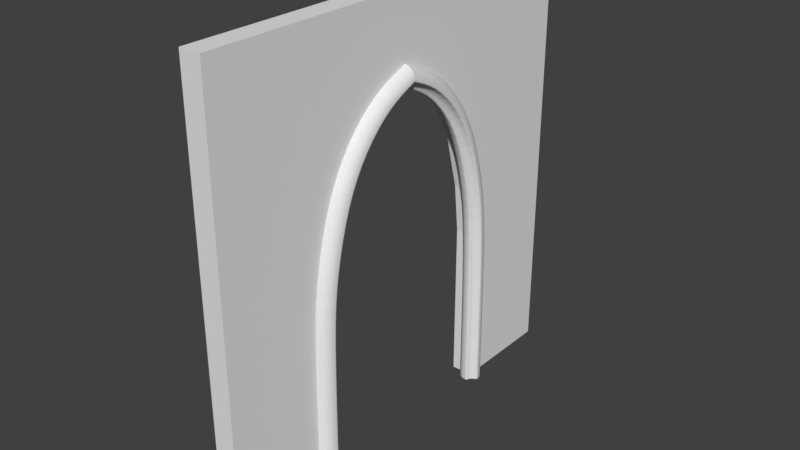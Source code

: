 # Source: Front_Door_4x4x0_2.blend  (saved by Blender 2.79.0; exported with 4.5.12 LTS)
import bpy
from mathutils import Matrix  # noqa: F401  (used for matrix-valued properties, if any)

bpy.ops.wm.read_factory_settings(use_empty=True)
scene = bpy.context.scene
scene.name = 'Scene'

# ---- collections
col_collection_1 = bpy.data.collections.new('Collection 1'); scene.collection.children.link(col_collection_1)
col_collection_1.hide_render = True
col_collection_1.hide_viewport = True
col_collection_2 = bpy.data.collections.new('Collection 2'); scene.collection.children.link(col_collection_2)

# ---- world
world_world = bpy.data.worlds.new('World'); scene.world = world_world
world_world.color = (0.05088, 0.05088, 0.05088)
world_world.use_sun_shadow = False
world_world.sun_shadow_jitter_overblur = 0.0
world_world.cycles.sampling_method = 'MANUAL'

# ---- meshes
me_lod_a_front_door_4x4x0_2 = bpy.data.meshes.new('LOD A Front Door 4x4x0_2')
me_lod_a_front_door_4x4x0_2.from_pydata([(1.14e-15, 0.0, 1.51e-08), (-4.806e-14, 4.0, -6.366e-07), (3.02e-07, 4.0, 4.0), (3.02e-07, 6.517e-07, 4.0), (0.2, 4.0, 3.0), (1.51e-07, 4.0, 2.0), (3.02e-07, 2.0, 4.0), (1.51e-07, 3.258e-07, 2.0), (0.2, 4.0, -6.366e-07), (-3.576e-14, 3.0, -4.737e-07), (2.265e-07, 4.0, 3.0), (3.02e-07, 1.0, 4.0), (2.265e-07, 4.888e-07, 3.0), (-1.116e-14, 1.0, -1.478e-07), (7.55e-08, 4.0, 1.0), (3.02e-07, 3.0, 4.0), (7.55e-08, 1.629e-07, 1.0), (2.265e-07, 2.0, 3.306), (0.2, 3.0, -4.737e-07), (1.51e-07, 3.0, 1.509), (1.51e-07, 1.0, 1.509), (7.55e-08, 1.0, 1.0), (7.55e-08, 3.0, 1.0), (0.2, 4.0, 4.0), (0.2, 1.0, 4.0), (0.2, 6.517e-07, 4.0), (0.2, 4.888e-07, 3.0), (0.2, 4.0, 1.0), (0.2, 4.0, 2.0), (0.2, 3.0, 4.0), (0.2, 2.0, 4.0), (0.2, 1.629e-07, 1.0), (0.2, 3.258e-07, 2.0), (0.2, 2.0, 3.306), (0.2, 3.0, 1.509), (0.2, 0.0, 1.51e-08), (0.2, 1.0, -1.478e-07), (0.2, 1.0, 1.509), (0.2, 1.0, 1.0), (0.2, 3.0, 1.0), (1.51e-07, 3.0, 1.509), (2.265e-07, 2.0, 3.306), (3.02e-07, 3.0, 4.0), (2.265e-07, 4.0, 3.0), (1.734e-07, 2.951, 1.976), (1.937e-07, 2.81, 2.522), (2.103e-07, 2.588, 2.909), (2.228e-07, 2.309, 3.186), (0.2, 2.0, 3.306), (0.2, 3.0, 1.509), (0.2, 4.0, 3.0), (0.2, 3.0, 4.0), (0.2, 2.309, 3.186), (0.2, 2.588, 2.909), (0.2, 2.81, 2.522), (0.2, 2.951, 1.976), (2.265e-07, 2.0, 3.306), (1.51e-07, 1.0, 1.509), (2.265e-07, 5.049e-05, 3.0), (3.02e-07, 1.0, 4.0), (2.228e-07, 1.691, 3.186), (2.103e-07, 1.412, 2.909), (1.937e-07, 1.19, 2.522), (1.734e-07, 1.049, 1.976), (0.2, 1.0, 1.509), (0.2, 2.0, 3.306), (0.2, 1.0, 4.0), (0.2, 5.049e-05, 3.0), (0.2, 1.049, 1.976), (0.2, 1.19, 2.522), (0.2, 1.412, 2.909), (0.2, 1.691, 3.186)], [], [(57, 64, 37, 20), (41, 48, 33, 17), (8, 27, 39, 18), (21, 16, 7, 20), (27, 28, 34, 39), (36, 38, 31, 35), (13, 0, 16, 21), (14, 22, 19, 5), (1, 9, 22, 14), (38, 37, 32, 31), (19, 34, 49, 40), (42, 41, 17, 6, 15), (28, 4, 50, 49, 34), (20, 7, 12, 58, 57), (17, 33, 65, 56), (48, 51, 29, 30, 33), (37, 64, 67, 26, 32), (67, 66, 24, 25, 26), (11, 24, 30, 6), (9, 18, 39, 22), (16, 31, 32, 7), (33, 30, 24, 66, 65), (1, 8, 18, 9), (7, 32, 26, 12), (59, 58, 12, 3, 11), (2, 23, 4, 10), (13, 36, 35, 0), (20, 37, 38, 21), (3, 25, 24, 11), (14, 27, 8, 1), (21, 38, 36, 13), (12, 26, 25, 3), (15, 29, 23, 2), (5, 19, 40, 43, 10), (0, 35, 31, 16), (5, 28, 27, 14), (4, 23, 29, 51, 50), (10, 4, 28, 5), (22, 39, 34, 19), (6, 30, 29, 15), (40, 44, 45, 46, 47, 41, 42, 43), (48, 52, 53, 54, 55, 49, 50, 51), (40, 49, 55, 44), (44, 55, 54, 45), (45, 54, 53, 46), (46, 53, 52, 47), (47, 52, 48, 41), (10, 43, 42, 15, 2), (56, 60, 61, 62, 63, 57, 58, 59), (64, 68, 69, 70, 71, 65, 66, 67), (64, 57, 63, 68), (68, 63, 62, 69), (69, 62, 61, 70), (70, 61, 60, 71), (71, 60, 56, 65), (17, 56, 59, 11, 6)])
me_lod_a_front_door_4x4x0_2.use_remesh_preserve_volume = False
me_lod_a_front_door_4x4x0_2.use_remesh_preserve_attributes = False
me_lod_a_front_door_4x4x0_2.use_mirror_vertex_groups = False
me_lod_a_front_door_4x4x0_2.update()
me_lod_b_front_door_4x4x0_2 = bpy.data.meshes.new('LOD B Front Door 4x4x0_2')
me_lod_b_front_door_4x4x0_2.from_pydata([(1.14e-15, 0.0, 1.51e-08), (-4.806e-14, 4.0, -6.366e-07), (3.02e-07, 4.0, 4.0), (3.02e-07, 6.517e-07, 4.0), (0.2, 4.0, 3.0), (1.51e-07, 4.0, 2.0), (3.02e-07, 2.0, 4.0), (1.51e-07, 3.258e-07, 2.0), (0.2, 4.0, -6.366e-07), (-3.576e-14, 3.0, -4.737e-07), (2.265e-07, 4.0, 3.0), (3.02e-07, 1.0, 4.0), (2.265e-07, 4.888e-07, 3.0), (-1.116e-14, 1.0, -1.478e-07), (7.55e-08, 4.0, 1.0), (3.02e-07, 3.0, 4.0), (7.55e-08, 1.629e-07, 1.0), (2.265e-07, 2.0, 3.306), (0.2, 3.0, -4.737e-07), (1.51e-07, 3.0, 1.509), (1.51e-07, 1.0, 1.509), (7.55e-08, 1.0, 1.0), (7.55e-08, 3.0, 1.0), (0.2, 4.0, 4.0), (0.2, 1.0, 4.0), (0.2, 6.517e-07, 4.0), (0.2, 4.888e-07, 3.0), (0.2, 4.0, 1.0), (0.2, 4.0, 2.0), (0.2, 3.0, 4.0), (0.2, 2.0, 4.0), (0.2, 1.629e-07, 1.0), (0.2, 3.258e-07, 2.0), (0.2, 2.0, 3.306), (0.2, 3.0, 1.509), (0.2, 0.0, 1.51e-08), (0.2, 1.0, -1.478e-07), (0.2, 1.0, 1.509), (0.2, 1.0, 1.0), (0.2, 3.0, 1.0), (1.51e-07, 3.0, 1.509), (2.265e-07, 2.0, 3.306), (3.02e-07, 3.0, 4.0), (2.265e-07, 4.0, 3.0), (1.734e-07, 2.951, 1.976), (1.937e-07, 2.81, 2.522), (2.103e-07, 2.588, 2.909), (2.228e-07, 2.309, 3.186), (0.2, 2.0, 3.306), (0.2, 3.0, 1.509), (0.2, 4.0, 3.0), (0.2, 3.0, 4.0), (0.2, 2.309, 3.186), (0.2, 2.588, 2.909), (0.2, 2.81, 2.522), (0.2, 2.951, 1.976), (2.265e-07, 2.0, 3.306), (1.51e-07, 1.0, 1.509), (2.265e-07, 5.049e-05, 3.0), (3.02e-07, 1.0, 4.0), (2.228e-07, 1.691, 3.186), (2.103e-07, 1.412, 2.909), (1.937e-07, 1.19, 2.522), (1.734e-07, 1.049, 1.976), (0.2, 1.0, 1.509), (0.2, 2.0, 3.306), (0.2, 1.0, 4.0), (0.2, 5.049e-05, 3.0), (0.2, 1.049, 1.976), (0.2, 1.19, 2.522), (0.2, 1.412, 2.909), (0.2, 1.691, 3.186)], [], [(57, 64, 37, 20), (41, 48, 33, 17), (8, 27, 39, 18), (21, 16, 7, 20), (27, 28, 34, 39), (36, 38, 31, 35), (13, 0, 16, 21), (14, 22, 19, 5), (1, 9, 22, 14), (38, 37, 32, 31), (19, 34, 49, 40), (42, 41, 17, 6, 15), (28, 4, 50, 49, 34), (20, 7, 12, 58, 57), (17, 33, 65, 56), (48, 51, 29, 30, 33), (37, 64, 67, 26, 32), (67, 66, 24, 25, 26), (11, 24, 30, 6), (9, 18, 39, 22), (16, 31, 32, 7), (33, 30, 24, 66, 65), (1, 8, 18, 9), (7, 32, 26, 12), (59, 58, 12, 3, 11), (2, 23, 4, 10), (13, 36, 35, 0), (20, 37, 38, 21), (3, 25, 24, 11), (14, 27, 8, 1), (21, 38, 36, 13), (12, 26, 25, 3), (15, 29, 23, 2), (5, 19, 40, 43, 10), (0, 35, 31, 16), (5, 28, 27, 14), (4, 23, 29, 51, 50), (10, 4, 28, 5), (22, 39, 34, 19), (6, 30, 29, 15), (40, 44, 45, 46, 47, 41, 42, 43), (48, 52, 53, 54, 55, 49, 50, 51), (40, 49, 55, 44), (44, 55, 54, 45), (45, 54, 53, 46), (46, 53, 52, 47), (47, 52, 48, 41), (10, 43, 42, 15, 2), (56, 60, 61, 62, 63, 57, 58, 59), (64, 68, 69, 70, 71, 65, 66, 67), (64, 57, 63, 68), (68, 63, 62, 69), (69, 62, 61, 70), (70, 61, 60, 71), (71, 60, 56, 65), (17, 56, 59, 11, 6)])
me_lod_b_front_door_4x4x0_2.use_remesh_preserve_volume = False
me_lod_b_front_door_4x4x0_2.use_remesh_preserve_attributes = False
me_lod_b_front_door_4x4x0_2.use_mirror_vertex_groups = False
me_lod_b_front_door_4x4x0_2.update()
me_cube = bpy.data.meshes.new('Cube')
me_cube.from_pydata([(0.1, 0.9, -1.702e-07), (0.1, 0.9895, -1.702e-07), (0.2105, 1.1, -1.702e-07), (0.1054, 1.024, -1.702e-07), (0.1211, 1.054, -1.702e-07), (0.1455, 1.079, -1.702e-07), (0.1763, 1.095, -1.702e-07), (0.3, 1.01, -1.702e-07), (0.1895, 0.9, -1.702e-07), (0.2946, 0.9763, -1.702e-07), (0.2789, 0.9455, -1.702e-07), (0.2545, 0.9211, -1.702e-07), (0.2237, 0.9054, -1.702e-07), (0.2305, 1.1, -1.702e-07), (0.3, 1.031, -1.702e-07), (0.2371, 1.074, -1.702e-07), (0.2524, 1.052, -1.702e-07), (0.2742, 1.037, -1.702e-07), (0.1, 0.9, -1.702e-07), (0.1, 0.9895, -1.702e-07), (0.2105, 1.1, -1.702e-07), (0.1054, 1.024, -1.702e-07), (0.1211, 1.054, -1.702e-07), (0.1455, 1.079, -1.702e-07), (0.1763, 1.095, -1.702e-07), (0.3, 1.01, -1.702e-07), (0.1895, 0.9, -1.702e-07), (0.2946, 0.9763, -1.702e-07), (0.2789, 0.9455, -1.702e-07), (0.2545, 0.9211, -1.702e-07), (0.2237, 0.9054, -1.702e-07), (0.2305, 1.1, -1.702e-07), (0.3, 1.031, -1.702e-07), (0.2371, 1.074, -1.702e-07), (0.2524, 1.052, -1.702e-07), (0.2742, 1.037, -1.702e-07), (0.1, 0.9, -1.702e-07), (0.1, 0.9895, -1.702e-07), (0.2105, 1.1, -1.702e-07), (0.1054, 1.024, -1.702e-07), (0.1211, 1.054, -1.702e-07), (0.1455, 1.079, -1.702e-07), (0.1763, 1.095, -1.702e-07), (0.3, 1.01, -1.702e-07), (0.1895, 0.9, -1.702e-07), (0.2946, 0.9763, -1.702e-07), (0.2789, 0.9455, -1.702e-07), (0.2545, 0.9211, -1.702e-07), (0.2237, 0.9054, -1.702e-07), (0.2305, 1.1, -1.702e-07), (0.3, 1.031, -1.702e-07), (0.2371, 1.074, -1.702e-07), (0.2524, 1.052, -1.702e-07), (0.2742, 1.037, -1.702e-07), (0.1, 0.9, -1.702e-07), (0.1, 0.9895, -1.702e-07), (0.2105, 1.1, -1.702e-07), (0.1054, 1.024, -1.702e-07), (0.1211, 1.054, -1.702e-07), (0.1455, 1.079, -1.702e-07), (0.1763, 1.095, -1.702e-07), (0.3, 1.01, -1.702e-07), (0.1895, 0.9, -1.702e-07), (0.2946, 0.9763, -1.702e-07), (0.2789, 0.9455, -1.702e-07), (0.2545, 0.9211, -1.702e-07), (0.2237, 0.9054, -1.702e-07), (0.2305, 1.1, -1.702e-07), (0.3, 1.031, -1.702e-07), (0.2371, 1.074, -1.702e-07), (0.2524, 1.052, -1.702e-07), (0.2742, 1.037, -1.702e-07), (0.2742, 1.037, -1.702e-07), (0.2524, 1.052, -1.702e-07), (0.2371, 1.074, -1.702e-07), (0.3, 1.031, -1.702e-07), (0.2305, 1.1, -1.702e-07), (0.2237, 0.9054, -1.702e-07), (0.2545, 0.9211, -1.702e-07), (0.2789, 0.9455, -1.702e-07), (0.2946, 0.9763, -1.702e-07), (0.1895, 0.9, -1.702e-07), (0.3, 1.01, -1.702e-07), (0.1763, 1.095, -1.702e-07), (0.1455, 1.079, -1.702e-07), (0.1211, 1.054, -1.702e-07), (0.1054, 1.024, -1.702e-07), (0.2105, 1.1, -1.702e-07), (0.1, 0.9895, -1.702e-07), (0.1, 0.9, -1.702e-07), (0.2742, 1.037, 1.5), (0.2524, 1.052, 1.5), (0.2371, 1.074, 1.5), (0.3, 1.031, 1.5), (0.2305, 1.1, 1.5), (0.2237, 0.9054, 1.5), (0.2545, 0.9211, 1.5), (0.2789, 0.9455, 1.5), (0.2946, 0.9763, 1.5), (0.1895, 0.9, 1.5), (0.3, 1.01, 1.5), (0.1763, 1.095, 1.5), (0.1455, 1.079, 1.5), (0.1211, 1.054, 1.5), (0.1054, 1.024, 1.5), (0.2105, 1.1, 1.5), (0.1, 0.9895, 1.5), (0.1, 0.9, 1.5), (0.2742, 1.09, 1.975), (0.2524, 1.105, 1.973), (0.2371, 1.126, 1.97), (0.3, 1.083, 1.975), (0.2305, 1.152, 1.967), (0.2237, 0.9589, 1.991), (0.2545, 0.9745, 1.989), (0.2789, 0.9987, 1.986), (0.2946, 1.029, 1.982), (0.1895, 0.9535, 1.991), (0.3, 1.063, 1.978), (0.1763, 1.147, 1.967), (0.1455, 1.131, 1.969), (0.1211, 1.107, 1.972), (0.1054, 1.076, 1.976), (0.2105, 1.152, 1.967), (0.1, 1.042, 1.98), (0.1, 0.9535, 1.991), (0.2742, 1.231, 2.522), (0.2524, 1.246, 2.518), (0.2371, 1.267, 2.512), (0.3, 1.225, 2.524), (0.2305, 1.292, 2.505), (0.2237, 1.104, 2.558), (0.2545, 1.119, 2.553), (0.2789, 1.143, 2.547), (0.2946, 1.173, 2.539), (0.1895, 1.099, 2.559), (0.3, 1.205, 2.529), (0.1763, 1.286, 2.507), (0.1455, 1.271, 2.511), (0.1211, 1.248, 2.518), (0.1054, 1.218, 2.526), (0.2105, 1.292, 2.505), (0.1, 1.185, 2.535), (0.1, 1.099, 2.559), (0.2742, 1.44, 2.887), (0.2524, 1.453, 2.879), (0.2371, 1.471, 2.867), (0.3, 1.435, 2.891), (0.2305, 1.493, 2.853), (0.2237, 1.33, 2.959), (0.2545, 1.343, 2.951), (0.2789, 1.364, 2.937), (0.2946, 1.389, 2.921), (0.1895, 1.326, 2.962), (0.3, 1.418, 2.902), (0.1763, 1.488, 2.856), (0.1455, 1.475, 2.864), (0.1211, 1.455, 2.878), (0.1054, 1.429, 2.895), (0.2105, 1.493, 2.853), (0.1, 1.4, 2.913), (0.1, 1.326, 2.962), (0.2742, 1.724, 3.158), (0.2524, 1.733, 3.146), (0.2371, 1.746, 3.129), (0.3, 1.72, 3.163), (0.2305, 1.762, 3.108), (0.2237, 1.644, 3.263), (0.2545, 1.654, 3.251), (0.2789, 1.669, 3.231), (0.2946, 1.687, 3.207), (0.1895, 1.641, 3.267), (0.3, 1.708, 3.179), (0.1763, 1.759, 3.112), (0.1455, 1.749, 3.125), (0.1211, 1.734, 3.144), (0.1054, 1.716, 3.169), (0.2105, 1.762, 3.108), (0.1, 1.695, 3.196), (0.1, 1.641, 3.267), (0.2762, 2.0, 3.272), (0.2544, 2.0, 3.257), (0.2391, 2.0, 3.235), (0.302, 2.0, 3.279), (0.2326, 2.0, 3.209), (0.2257, 2.0, 3.404), (0.2565, 2.0, 3.388), (0.2809, 2.0, 3.364), (0.2966, 2.0, 3.333), (0.1915, 2.0, 3.409), (0.302, 2.0, 3.299), (0.1784, 2.0, 3.215), (0.1476, 2.0, 3.231), (0.1231, 2.0, 3.255), (0.1074, 2.0, 3.286), (0.2125, 2.0, 3.209), (0.102, 2.0, 3.32), (0.102, 2.0, 3.409)], [], [(17, 35, 32, 14), (12, 30, 26, 8), (16, 34, 35, 17), (11, 29, 30, 12), (15, 33, 34, 16), (10, 28, 29, 11), (6, 24, 20, 2), (13, 31, 33, 15), (9, 27, 28, 10), (5, 23, 24, 6), (14, 32, 25, 7), (7, 25, 27, 9), (4, 22, 23, 5), (2, 20, 31, 13), (1, 0, 18, 19), (3, 21, 22, 4), (0, 8, 26, 18), (1, 19, 21, 3), (23, 41, 42, 24), (32, 50, 43, 25), (25, 43, 45, 27), (22, 40, 41, 23), (20, 38, 49, 31), (19, 18, 36, 37), (21, 39, 40, 22), (18, 26, 44, 36), (19, 37, 39, 21), (35, 53, 50, 32), (30, 48, 44, 26), (34, 52, 53, 35), (29, 47, 48, 30), (33, 51, 52, 34), (28, 46, 47, 29), (24, 42, 38, 20), (31, 49, 51, 33), (27, 45, 46, 28), (40, 58, 59, 41), (38, 56, 67, 49), (37, 36, 54, 55), (39, 57, 58, 40), (36, 44, 62, 54), (37, 55, 57, 39), (53, 71, 68, 50), (48, 66, 62, 44), (52, 70, 71, 53), (47, 65, 66, 48), (51, 69, 70, 52), (46, 64, 65, 47), (42, 60, 56, 38), (49, 67, 69, 51), (45, 63, 64, 46), (41, 59, 60, 42), (50, 68, 61, 43), (43, 61, 63, 45), (59, 84, 83, 60), (56, 87, 76, 67), (58, 85, 84, 59), (55, 88, 86, 57), (69, 74, 73, 70), (57, 86, 85, 58), (66, 77, 81, 62), (54, 62, 81, 89), (70, 73, 72, 71), (61, 82, 80, 63), (71, 72, 75, 68), (65, 78, 77, 66), (67, 76, 74, 69), (64, 79, 78, 65), (60, 83, 87, 56), (63, 80, 79, 64), (68, 75, 82, 61), (55, 54, 89, 88), (89, 81, 99, 107), (75, 93, 100, 82), (88, 106, 104, 86), (72, 90, 93, 75), (73, 91, 90, 72), (80, 98, 97, 79), (76, 94, 92, 74), (83, 101, 105, 87), (77, 95, 99, 81), (79, 97, 96, 78), (82, 100, 98, 80), (74, 92, 91, 73), (84, 102, 101, 83), (78, 96, 95, 77), (88, 89, 107, 106), (87, 105, 94, 76), (85, 103, 102, 84), (86, 104, 103, 85), (98, 116, 115, 97), (105, 123, 112, 94), (90, 108, 111, 93), (93, 111, 118, 100), (107, 99, 117, 125), (97, 115, 114, 96), (101, 119, 123, 105), (91, 109, 108, 90), (92, 110, 109, 91), (95, 113, 117, 99), (94, 112, 110, 92), (100, 118, 116, 98), (96, 114, 113, 95), (102, 120, 119, 101), (103, 121, 120, 102), (106, 107, 125, 124), (106, 124, 122, 104), (104, 122, 121, 103), (111, 129, 136, 118), (125, 117, 135, 143), (115, 133, 132, 114), (119, 137, 141, 123), (109, 127, 126, 108), (110, 128, 127, 109), (113, 131, 135, 117), (112, 130, 128, 110), (118, 136, 134, 116), (114, 132, 131, 113), (120, 138, 137, 119), (121, 139, 138, 120), (124, 125, 143, 142), (124, 142, 140, 122), (122, 140, 139, 121), (116, 134, 133, 115), (123, 141, 130, 112), (108, 126, 129, 111), (137, 155, 159, 141), (127, 145, 144, 126), (128, 146, 145, 127), (131, 149, 153, 135), (130, 148, 146, 128), (136, 154, 152, 134), (132, 150, 149, 131), (138, 156, 155, 137), (139, 157, 156, 138), (142, 143, 161, 160), (142, 160, 158, 140), (140, 158, 157, 139), (134, 152, 151, 133), (141, 159, 148, 130), (126, 144, 147, 129), (129, 147, 154, 136), (143, 135, 153, 161), (133, 151, 150, 132), (149, 167, 171, 153), (148, 166, 164, 146), (154, 172, 170, 152), (150, 168, 167, 149), (156, 174, 173, 155), (157, 175, 174, 156), (160, 161, 179, 178), (160, 178, 176, 158), (158, 176, 175, 157), (152, 170, 169, 151), (159, 177, 166, 148), (144, 162, 165, 147), (147, 165, 172, 154), (161, 153, 171, 179), (151, 169, 168, 150), (155, 173, 177, 159), (145, 163, 162, 144), (146, 164, 163, 145), (172, 190, 188, 170), (168, 186, 185, 167), (174, 192, 191, 173), (175, 193, 192, 174), (178, 179, 197, 196), (178, 196, 194, 176), (176, 194, 193, 175), (170, 188, 187, 169), (177, 195, 184, 166), (162, 180, 183, 165), (165, 183, 190, 172), (179, 171, 189, 197), (169, 187, 186, 168), (173, 191, 195, 177), (163, 181, 180, 162), (164, 182, 181, 163), (167, 185, 189, 171), (166, 184, 182, 164)])
me_cube.use_remesh_preserve_volume = False
me_cube.use_remesh_preserve_attributes = False
me_cube.use_mirror_vertex_groups = False
me_cube.update()

# ---- objects
ob_lod_a_front_door_4x4x0_2 = bpy.data.objects.new('LOD A Front Door 4x4x0_2', me_lod_a_front_door_4x4x0_2)
ob_lod_b_front_door_4x4x0_2 = bpy.data.objects.new('LOD B Front Door 4x4x0_2', me_lod_b_front_door_4x4x0_2)
ob_mirror_point = bpy.data.objects.new('Mirror Point', None)
ob_door_profile = bpy.data.objects.new('Door Profile', me_cube)

# ---- transforms, parenting, visibility, modifiers, constraints
ob_lod_a_front_door_4x4x0_2.location = (0.0, 0.0, 0.0)
ob_lod_a_front_door_4x4x0_2.lineart.crease_threshold = 0.0
ob_lod_b_front_door_4x4x0_2.location = (0.0, 0.0, 0.0)
ob_lod_b_front_door_4x4x0_2.lineart.crease_threshold = 0.0
ob_mirror_point.parent = ob_lod_b_front_door_4x4x0_2
ob_mirror_point.location = (0.0, 2.0, 0.0)
ob_mirror_point.empty_image_offset = (0.0, 0.0)
ob_mirror_point.hide_viewport = True
ob_mirror_point.lineart.crease_threshold = 0.0
ob_door_profile.parent = ob_lod_b_front_door_4x4x0_2
ob_door_profile.location = (0.0, 0.0, 0.0)
ob_door_profile.lineart.crease_threshold = 0.0
_m = ob_door_profile.modifiers.new('Subsurf', 'SUBSURF')
_m.uv_smooth = 'PRESERVE_CORNERS'
_m.quality = 2
_m.show_only_control_edges = False
_m = ob_door_profile.modifiers.new('Mirror', 'MIRROR')
_m.use_axis = (False, True, False)
_m.use_clip = True
_m.mirror_object = ob_mirror_point

# ---- collection membership
col_collection_1.objects.link(ob_lod_a_front_door_4x4x0_2)
col_collection_2.objects.link(ob_lod_b_front_door_4x4x0_2)
col_collection_2.objects.link(ob_mirror_point)
col_collection_2.objects.link(ob_door_profile)

# ---- scene / render settings (as saved in the file)
scene.frame_start = 1; scene.frame_end = 250; scene.frame_set(1)
scene.render.engine = 'BLENDER_EEVEE_NEXT'
scene.render.resolution_percentage = 50
scene.render.dither_intensity = 0.0
scene.cycles.use_denoising = False
scene.cycles.samples = 128
scene.cycles.sampling_pattern = 'TABULATED_SOBOL'
scene.cycles.use_adaptive_sampling = False
scene.cycles.use_light_tree = False
scene.cycles.blur_glossy = 0.0
scene.cycles.sample_clamp_indirect = 0.0
scene.view_settings.view_transform = 'Standard'
bpy.context.view_layer.update()

# ---- added for rendering (the .blend has no active camera and no usable light): camera, sun
cam_auto = bpy.data.cameras.new('AutoCamera')
cam_auto.lens = 50.0
cam_auto.sensor_width = 36.0
cam_auto.clip_end = 1000.0
ob_auto_camera = bpy.data.objects.new('AutoCamera', cam_auto)
scene.collection.objects.link(ob_auto_camera)
ob_auto_camera.location = (5.39197, -4.28954, 6.19303)
ob_auto_camera.rotation_euler = (1.09748, -7.21219e-08, 0.694738)
scene.camera = ob_auto_camera
light_auto_sun = bpy.data.lights.new('AutoSun', 'SUN')
light_auto_sun.energy = 3.0
light_auto_sun.angle = 0.0523599
ob_auto_sun = bpy.data.objects.new('AutoSun', light_auto_sun)
scene.collection.objects.link(ob_auto_sun)
ob_auto_sun.rotation_euler = (0.872665, 0.174533, 0.523599)
bpy.context.view_layer.update()
